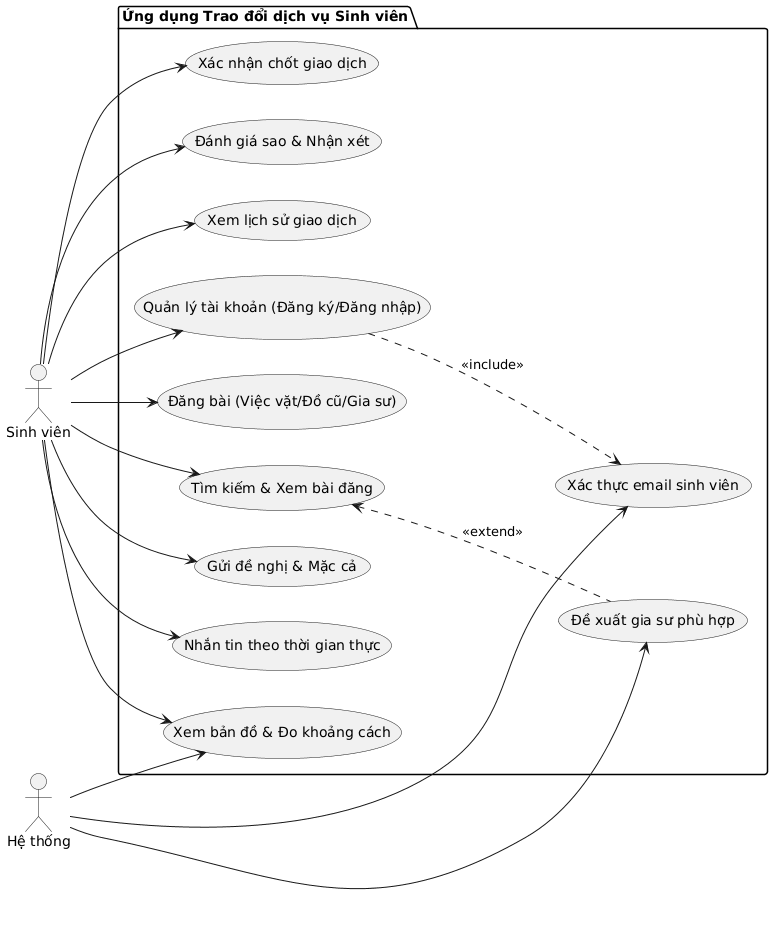

The diagram above was rendered by PlantUML. Its source (embedded in the PNG):
@startuml
left to right direction
actor "Sinh viên" as SV
actor "Hệ thống" as Sys

package "Ứng dụng Trao đổi dịch vụ Sinh viên" {
  usecase "Quản lý tài khoản (Đăng ký/Đăng nhập)" as UC1
  usecase "Xác thực email sinh viên" as UC2
  usecase "Đăng bài (Việc vặt/Đồ cũ/Gia sư)" as UC3
  usecase "Tìm kiếm & Xem bài đăng" as UC4
  usecase "Đề xuất gia sư phù hợp" as UC5
  usecase "Xem bản đồ & Đo khoảng cách" as UC6
  usecase "Gửi đề nghị & Mặc cả" as UC7
  usecase "Nhắn tin theo thời gian thực" as UC8
  usecase "Xác nhận chốt giao dịch" as UC9
  usecase "Đánh giá sao & Nhận xét" as UC10
  usecase "Xem lịch sử giao dịch" as UC11
}

SV --> UC1
SV --> UC3
SV --> UC4
SV --> UC6
SV --> UC7
SV --> UC8
SV --> UC9
SV --> UC10
SV --> UC11

UC1 ..> UC2 : <<include>>
UC4 <.. UC5 : <<extend>>
Sys --> UC2
Sys --> UC5
Sys --> UC6
@enduml